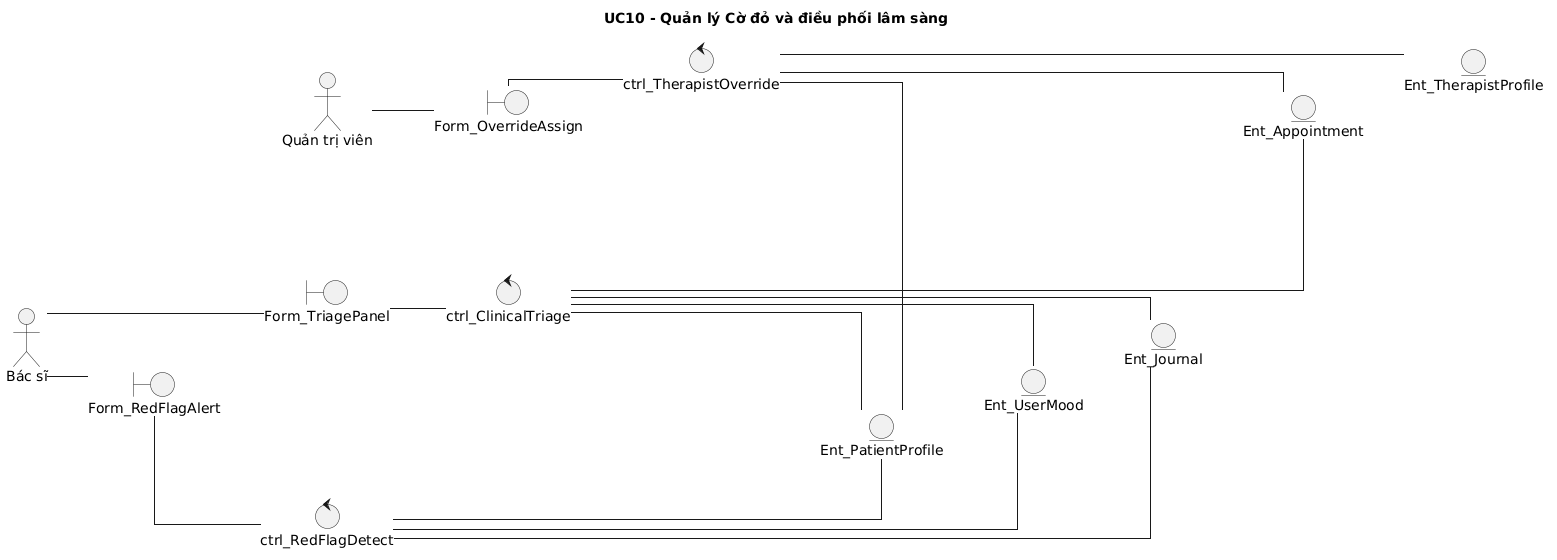

The diagram above was rendered by PlantUML. Its source (embedded in the PNG):
@startuml
skinparam defaultFontName "Times New Roman"
skinparam shadowing false
skinparam monochrome true
skinparam linetype ortho
skinparam nodesep 45
skinparam ranksep 40
title UC10 - Quản lý Cờ đỏ và điều phối lâm sàng
left to right direction
actor "Quản trị viên" as A1
actor "Bác sĩ" as A2
boundary "Form_RedFlagAlert" as B1
boundary "Form_TriagePanel" as B2
boundary "Form_OverrideAssign" as B3
control "ctrl_RedFlagDetect" as C1
control "ctrl_ClinicalTriage" as C2
control "ctrl_TherapistOverride" as C3
entity "Ent_PatientProfile" as E1
entity "Ent_UserMood" as E2
entity "Ent_Journal" as E3
entity "Ent_Appointment" as E4
entity "Ent_TherapistProfile" as E5
B1 -[hidden]down-> B2
B2 -[hidden]down-> B3
C1 -[hidden]down-> C2
C2 -[hidden]down-> C3
E1 -[hidden]down-> E2
E2 -[hidden]down-> E3
E3 -[hidden]down-> E4
E4 -[hidden]down-> E5
A2 -- B1
A2 -- B2
A1 -- B3
B1 -- C1
B2 -- C2
B3 -- C3
C1 -- E1
C1 -- E2
C1 -- E3
C2 -- E1
C2 -- E2
C2 -- E3
C2 -- E4
C3 -- E1
C3 -- E4
C3 -- E5
@enduml